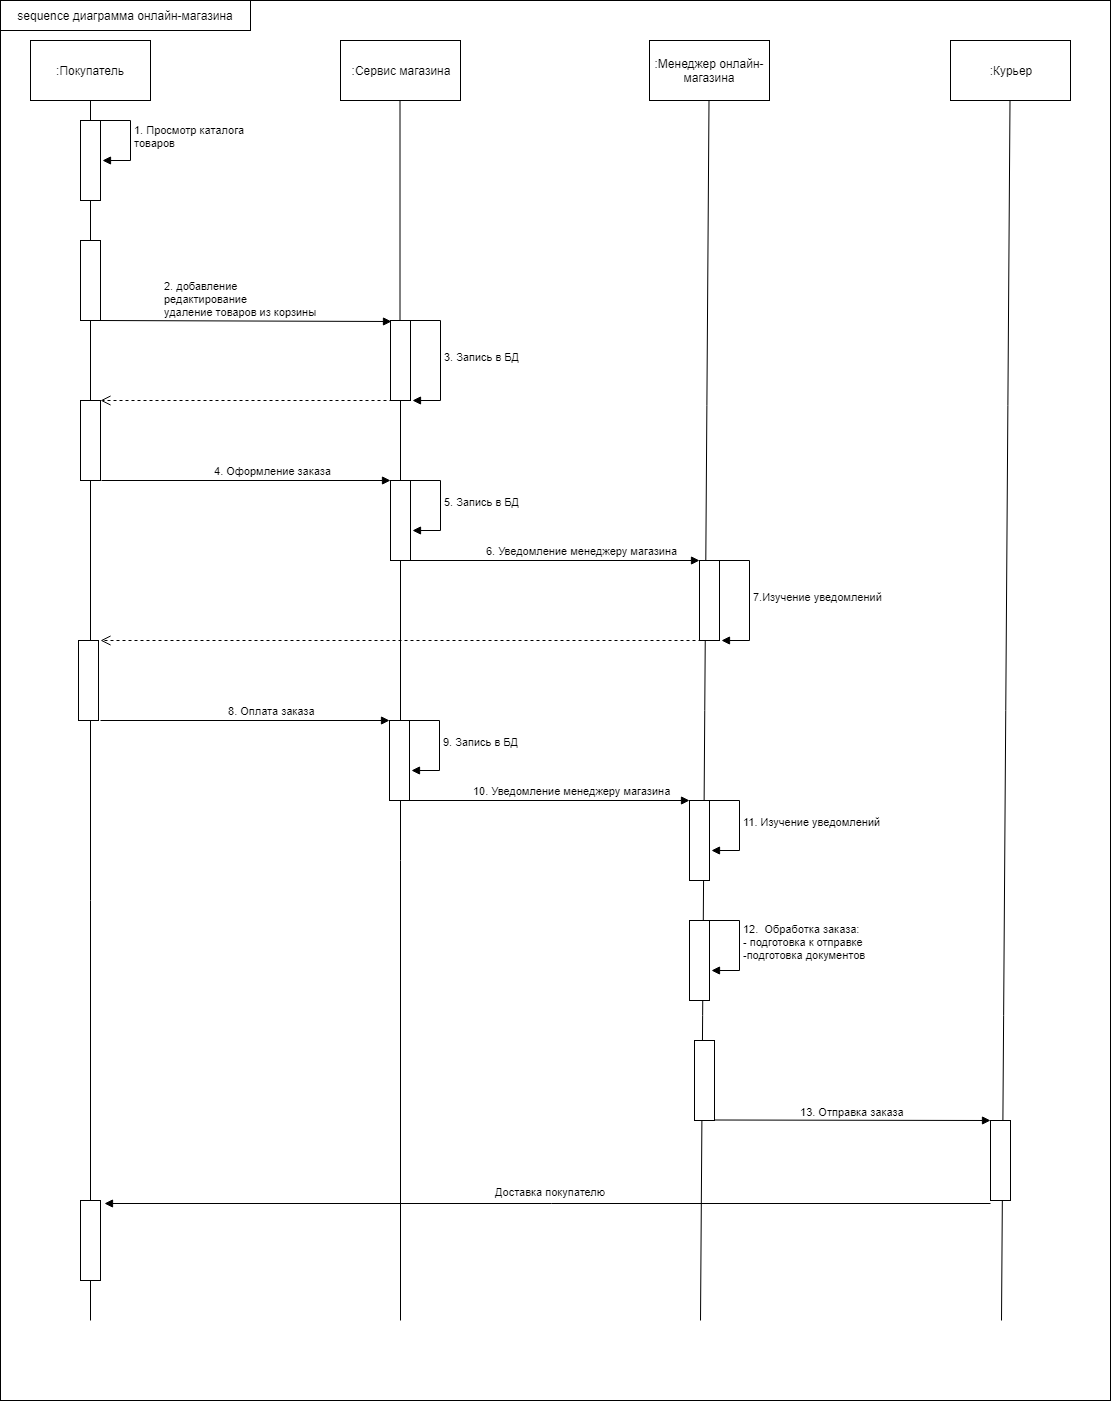

The diagram above was exported from draw.io. Its source (the exported page's mxGraphModel, read from the mxfile embedded in the PNG):
<mxGraphModel dx="1392" dy="755" grid="1" gridSize="10" guides="1" tooltips="1" connect="1" arrows="1" fold="1" page="1" pageScale="1" pageWidth="1169" pageHeight="827" math="0" shadow="0">
  <root>
    <mxCell id="-fd53k6DTHXdM9V3ya1m-0" />
    <mxCell id="-fd53k6DTHXdM9V3ya1m-1" parent="-fd53k6DTHXdM9V3ya1m-0" />
    <mxCell id="x8FfgRiF-XKow8XDC6E_-4" value="" style="rounded=0;whiteSpace=wrap;html=1;" parent="-fd53k6DTHXdM9V3ya1m-1" vertex="1">
      <mxGeometry x="20" width="1110" height="1400" as="geometry" />
    </mxCell>
    <mxCell id="GDZi6JwrqqriHli_B21N-0" value=":Покупатель" style="rounded=0;whiteSpace=wrap;html=1;" parent="-fd53k6DTHXdM9V3ya1m-1" vertex="1">
      <mxGeometry x="50" y="40" width="120" height="60" as="geometry" />
    </mxCell>
    <mxCell id="GDZi6JwrqqriHli_B21N-1" value=":&lt;span&gt;Сервис магазина&lt;/span&gt;&lt;br&gt;" style="rounded=0;whiteSpace=wrap;html=1;" parent="-fd53k6DTHXdM9V3ya1m-1" vertex="1">
      <mxGeometry x="360" y="40" width="120" height="60" as="geometry" />
    </mxCell>
    <mxCell id="rrPhF9M2fgXSSL1w90pg-0" value="" style="endArrow=none;html=1;entryX=0.5;entryY=1;entryDx=0;entryDy=0;" parent="-fd53k6DTHXdM9V3ya1m-1" source="vTxziBpukPG3SOMxLibJ-1" target="GDZi6JwrqqriHli_B21N-0" edge="1">
      <mxGeometry width="50" height="50" relative="1" as="geometry">
        <mxPoint x="110" y="650" as="sourcePoint" />
        <mxPoint x="100" y="120" as="targetPoint" />
      </mxGeometry>
    </mxCell>
    <mxCell id="rrPhF9M2fgXSSL1w90pg-1" value="" style="endArrow=none;html=1;entryX=0.5;entryY=1;entryDx=0;entryDy=0;" parent="-fd53k6DTHXdM9V3ya1m-1" source="w3nVFJGe7rZ_9tq5p5Ix-0" edge="1">
      <mxGeometry width="50" height="50" relative="1" as="geometry">
        <mxPoint x="419.5" y="650" as="sourcePoint" />
        <mxPoint x="419.5" y="100" as="targetPoint" />
      </mxGeometry>
    </mxCell>
    <mxCell id="rrPhF9M2fgXSSL1w90pg-7" value="" style="html=1;points=[];perimeter=orthogonalPerimeter;" parent="-fd53k6DTHXdM9V3ya1m-1" vertex="1">
      <mxGeometry x="100" y="120" width="20" height="80" as="geometry" />
    </mxCell>
    <mxCell id="AT6KgeW0HlzeryZlS_aa-1" value="1. Просмотр каталога &lt;br&gt;товаров" style="edgeStyle=orthogonalEdgeStyle;html=1;align=left;spacingLeft=2;endArrow=block;rounded=0;exitX=1;exitY=0.075;exitDx=0;exitDy=0;exitPerimeter=0;" parent="-fd53k6DTHXdM9V3ya1m-1" source="rrPhF9M2fgXSSL1w90pg-7" edge="1">
      <mxGeometry relative="1" as="geometry">
        <mxPoint x="55" y="770" as="sourcePoint" />
        <Array as="points">
          <mxPoint x="120" y="120" />
          <mxPoint x="150" y="120" />
          <mxPoint x="150" y="160" />
        </Array>
        <mxPoint x="122" y="160" as="targetPoint" />
      </mxGeometry>
    </mxCell>
    <mxCell id="uF9cSJ94jcGKWR_EJNzI-0" value=":&lt;span&gt;Менеджер онлайн-магазина&lt;/span&gt;&lt;br&gt;" style="rounded=0;whiteSpace=wrap;html=1;" parent="-fd53k6DTHXdM9V3ya1m-1" vertex="1">
      <mxGeometry x="669" y="40" width="120" height="60" as="geometry" />
    </mxCell>
    <mxCell id="uF9cSJ94jcGKWR_EJNzI-1" value="" style="endArrow=none;html=1;entryX=0.5;entryY=1;entryDx=0;entryDy=0;" parent="-fd53k6DTHXdM9V3ya1m-1" edge="1">
      <mxGeometry width="50" height="50" relative="1" as="geometry">
        <mxPoint x="720" y="1320" as="sourcePoint" />
        <mxPoint x="728.5" y="100" as="targetPoint" />
      </mxGeometry>
    </mxCell>
    <mxCell id="uF9cSJ94jcGKWR_EJNzI-2" value="" style="html=1;points=[];perimeter=orthogonalPerimeter;" parent="-fd53k6DTHXdM9V3ya1m-1" vertex="1">
      <mxGeometry x="100" y="240" width="20" height="80" as="geometry" />
    </mxCell>
    <mxCell id="w3nVFJGe7rZ_9tq5p5Ix-0" value="" style="html=1;points=[];perimeter=orthogonalPerimeter;" parent="-fd53k6DTHXdM9V3ya1m-1" vertex="1">
      <mxGeometry x="410" y="320" width="20" height="80" as="geometry" />
    </mxCell>
    <mxCell id="w3nVFJGe7rZ_9tq5p5Ix-1" value="" style="endArrow=none;html=1;entryX=0.5;entryY=1;entryDx=0;entryDy=0;" parent="-fd53k6DTHXdM9V3ya1m-1" target="w3nVFJGe7rZ_9tq5p5Ix-0" edge="1">
      <mxGeometry width="50" height="50" relative="1" as="geometry">
        <mxPoint x="420" y="1320" as="sourcePoint" />
        <mxPoint x="419.5" y="100" as="targetPoint" />
      </mxGeometry>
    </mxCell>
    <mxCell id="w3nVFJGe7rZ_9tq5p5Ix-2" value="&lt;div style=&quot;text-align: left&quot;&gt;2.&amp;nbsp;добавление&lt;/div&gt;&lt;span&gt;&lt;div style=&quot;text-align: left&quot;&gt;редактирование&lt;/div&gt;&lt;div style=&quot;text-align: left&quot;&gt;удаление товаров из корзины&lt;/div&gt;&lt;/span&gt;" style="html=1;verticalAlign=bottom;endArrow=block;entryX=0.05;entryY=0.013;entryDx=0;entryDy=0;entryPerimeter=0;exitX=0.85;exitY=1;exitDx=0;exitDy=0;exitPerimeter=0;" parent="-fd53k6DTHXdM9V3ya1m-1" source="uF9cSJ94jcGKWR_EJNzI-2" target="w3nVFJGe7rZ_9tq5p5Ix-0" edge="1">
      <mxGeometry x="-0.0272" width="80" relative="1" as="geometry">
        <mxPoint x="50" y="850" as="sourcePoint" />
        <mxPoint x="130" y="850" as="targetPoint" />
        <mxPoint as="offset" />
      </mxGeometry>
    </mxCell>
    <mxCell id="vTxziBpukPG3SOMxLibJ-0" value="3. Запись в БД" style="edgeStyle=orthogonalEdgeStyle;html=1;align=left;spacingLeft=2;endArrow=block;rounded=0;exitX=1;exitY=0.075;exitDx=0;exitDy=0;exitPerimeter=0;" parent="-fd53k6DTHXdM9V3ya1m-1" edge="1">
      <mxGeometry relative="1" as="geometry">
        <mxPoint x="430" y="326" as="sourcePoint" />
        <Array as="points">
          <mxPoint x="430" y="320" />
          <mxPoint x="460" y="320" />
          <mxPoint x="460" y="400" />
          <mxPoint x="432" y="400" />
        </Array>
        <mxPoint x="432" y="400" as="targetPoint" />
      </mxGeometry>
    </mxCell>
    <mxCell id="vTxziBpukPG3SOMxLibJ-1" value="" style="html=1;points=[];perimeter=orthogonalPerimeter;" parent="-fd53k6DTHXdM9V3ya1m-1" vertex="1">
      <mxGeometry x="100" y="400" width="20" height="80" as="geometry" />
    </mxCell>
    <mxCell id="vTxziBpukPG3SOMxLibJ-2" value="" style="endArrow=none;html=1;entryX=0.5;entryY=1;entryDx=0;entryDy=0;" parent="-fd53k6DTHXdM9V3ya1m-1" target="vTxziBpukPG3SOMxLibJ-1" edge="1">
      <mxGeometry width="50" height="50" relative="1" as="geometry">
        <mxPoint x="110" y="1320" as="sourcePoint" />
        <mxPoint x="110" y="100" as="targetPoint" />
      </mxGeometry>
    </mxCell>
    <mxCell id="vTxziBpukPG3SOMxLibJ-3" value="4.&amp;nbsp;&lt;span&gt;Оформление заказа&lt;/span&gt;" style="html=1;verticalAlign=bottom;endArrow=block;exitX=1.05;exitY=1;exitDx=0;exitDy=0;exitPerimeter=0;entryX=0;entryY=0;entryDx=0;entryDy=0;entryPerimeter=0;" parent="-fd53k6DTHXdM9V3ya1m-1" source="vTxziBpukPG3SOMxLibJ-1" target="RKNxwjFCJsHNovw7BcmR-0" edge="1">
      <mxGeometry x="0.1848" y="1" width="80" relative="1" as="geometry">
        <mxPoint x="50" y="850" as="sourcePoint" />
        <mxPoint x="130" y="850" as="targetPoint" />
        <mxPoint as="offset" />
      </mxGeometry>
    </mxCell>
    <mxCell id="RKNxwjFCJsHNovw7BcmR-0" value="" style="html=1;points=[];perimeter=orthogonalPerimeter;" parent="-fd53k6DTHXdM9V3ya1m-1" vertex="1">
      <mxGeometry x="410" y="480" width="20" height="80" as="geometry" />
    </mxCell>
    <mxCell id="RKNxwjFCJsHNovw7BcmR-1" value="9. Запись в БД" style="edgeStyle=orthogonalEdgeStyle;html=1;align=left;spacingLeft=2;endArrow=block;rounded=0;exitX=1;exitY=0.075;exitDx=0;exitDy=0;exitPerimeter=0;" parent="-fd53k6DTHXdM9V3ya1m-1" edge="1">
      <mxGeometry relative="1" as="geometry">
        <mxPoint x="429" y="726" as="sourcePoint" />
        <Array as="points">
          <mxPoint x="429" y="720" />
          <mxPoint x="459" y="720" />
          <mxPoint x="459" y="770" />
          <mxPoint x="431" y="770" />
        </Array>
        <mxPoint x="431" y="770" as="targetPoint" />
      </mxGeometry>
    </mxCell>
    <mxCell id="RKNxwjFCJsHNovw7BcmR-2" value="&lt;br&gt;&lt;br&gt;" style="html=1;verticalAlign=bottom;endArrow=open;dashed=1;endSize=8;exitX=0.1;exitY=1;exitDx=0;exitDy=0;exitPerimeter=0;entryX=1;entryY=0;entryDx=0;entryDy=0;entryPerimeter=0;" parent="-fd53k6DTHXdM9V3ya1m-1" source="w3nVFJGe7rZ_9tq5p5Ix-0" target="vTxziBpukPG3SOMxLibJ-1" edge="1">
      <mxGeometry x="-0.0959" y="-10" relative="1" as="geometry">
        <mxPoint x="130" y="850" as="sourcePoint" />
        <mxPoint x="50" y="850" as="targetPoint" />
        <mxPoint as="offset" />
      </mxGeometry>
    </mxCell>
    <mxCell id="RKNxwjFCJsHNovw7BcmR-3" value="" style="html=1;points=[];perimeter=orthogonalPerimeter;" parent="-fd53k6DTHXdM9V3ya1m-1" vertex="1">
      <mxGeometry x="98" y="640" width="20" height="80" as="geometry" />
    </mxCell>
    <mxCell id="SRvvhS8ZnptdGG_9xMXh-0" value="8.&amp;nbsp;&lt;span&gt;Оплата заказа&lt;/span&gt;" style="html=1;verticalAlign=bottom;endArrow=block;exitX=1.05;exitY=1;exitDx=0;exitDy=0;exitPerimeter=0;entryX=0;entryY=0;entryDx=0;entryDy=0;entryPerimeter=0;" parent="-fd53k6DTHXdM9V3ya1m-1" target="SRvvhS8ZnptdGG_9xMXh-1" edge="1">
      <mxGeometry x="0.1848" y="1" width="80" relative="1" as="geometry">
        <mxPoint x="120" y="720" as="sourcePoint" />
        <mxPoint x="129" y="1090" as="targetPoint" />
        <mxPoint as="offset" />
      </mxGeometry>
    </mxCell>
    <mxCell id="SRvvhS8ZnptdGG_9xMXh-1" value="" style="html=1;points=[];perimeter=orthogonalPerimeter;" parent="-fd53k6DTHXdM9V3ya1m-1" vertex="1">
      <mxGeometry x="409" y="720" width="20" height="80" as="geometry" />
    </mxCell>
    <mxCell id="SRvvhS8ZnptdGG_9xMXh-3" value="6. Уведомление менеджеру магазина" style="html=1;verticalAlign=bottom;endArrow=block;exitX=1.05;exitY=1;exitDx=0;exitDy=0;exitPerimeter=0;entryX=0;entryY=0;entryDx=0;entryDy=0;entryPerimeter=0;" parent="-fd53k6DTHXdM9V3ya1m-1" target="SRvvhS8ZnptdGG_9xMXh-4" edge="1">
      <mxGeometry x="0.1848" y="1" width="80" relative="1" as="geometry">
        <mxPoint x="430" y="560" as="sourcePoint" />
        <mxPoint x="439" y="930" as="targetPoint" />
        <mxPoint as="offset" />
      </mxGeometry>
    </mxCell>
    <mxCell id="SRvvhS8ZnptdGG_9xMXh-4" value="" style="html=1;points=[];perimeter=orthogonalPerimeter;" parent="-fd53k6DTHXdM9V3ya1m-1" vertex="1">
      <mxGeometry x="719" y="560" width="20" height="80" as="geometry" />
    </mxCell>
    <mxCell id="SRvvhS8ZnptdGG_9xMXh-5" value="7.Изучение уведомлений" style="edgeStyle=orthogonalEdgeStyle;html=1;align=left;spacingLeft=2;endArrow=block;rounded=0;exitX=1;exitY=0.075;exitDx=0;exitDy=0;exitPerimeter=0;" parent="-fd53k6DTHXdM9V3ya1m-1" edge="1">
      <mxGeometry relative="1" as="geometry">
        <mxPoint x="739" y="566" as="sourcePoint" />
        <Array as="points">
          <mxPoint x="739" y="560" />
          <mxPoint x="769" y="560" />
          <mxPoint x="769" y="640" />
          <mxPoint x="741" y="640" />
        </Array>
        <mxPoint x="741" y="640" as="targetPoint" />
      </mxGeometry>
    </mxCell>
    <mxCell id="SRvvhS8ZnptdGG_9xMXh-6" value="&lt;br&gt;&lt;br&gt;" style="html=1;verticalAlign=bottom;endArrow=open;dashed=1;endSize=8;exitX=0.1;exitY=1;exitDx=0;exitDy=0;exitPerimeter=0;" parent="-fd53k6DTHXdM9V3ya1m-1" edge="1">
      <mxGeometry x="-0.0959" y="-10" relative="1" as="geometry">
        <mxPoint x="721" y="640" as="sourcePoint" />
        <mxPoint x="120" y="640" as="targetPoint" />
        <mxPoint as="offset" />
      </mxGeometry>
    </mxCell>
    <mxCell id="SRvvhS8ZnptdGG_9xMXh-7" value="5. Запись в БД" style="edgeStyle=orthogonalEdgeStyle;html=1;align=left;spacingLeft=2;endArrow=block;rounded=0;exitX=1;exitY=0.075;exitDx=0;exitDy=0;exitPerimeter=0;" parent="-fd53k6DTHXdM9V3ya1m-1" edge="1">
      <mxGeometry relative="1" as="geometry">
        <mxPoint x="430" y="486" as="sourcePoint" />
        <Array as="points">
          <mxPoint x="430" y="480" />
          <mxPoint x="460" y="480" />
          <mxPoint x="460" y="530" />
          <mxPoint x="432" y="530" />
        </Array>
        <mxPoint x="432" y="530" as="targetPoint" />
      </mxGeometry>
    </mxCell>
    <mxCell id="SRvvhS8ZnptdGG_9xMXh-8" value="10. Уведомление менеджеру магазина" style="html=1;verticalAlign=bottom;endArrow=block;exitX=1.05;exitY=1;exitDx=0;exitDy=0;exitPerimeter=0;entryX=0;entryY=0;entryDx=0;entryDy=0;entryPerimeter=0;" parent="-fd53k6DTHXdM9V3ya1m-1" target="SRvvhS8ZnptdGG_9xMXh-9" edge="1">
      <mxGeometry x="0.1848" y="1" width="80" relative="1" as="geometry">
        <mxPoint x="420" y="800" as="sourcePoint" />
        <mxPoint x="429" y="1170" as="targetPoint" />
        <mxPoint as="offset" />
      </mxGeometry>
    </mxCell>
    <mxCell id="SRvvhS8ZnptdGG_9xMXh-9" value="" style="html=1;points=[];perimeter=orthogonalPerimeter;" parent="-fd53k6DTHXdM9V3ya1m-1" vertex="1">
      <mxGeometry x="709" y="800" width="20" height="80" as="geometry" />
    </mxCell>
    <mxCell id="SRvvhS8ZnptdGG_9xMXh-11" value="11. Изучение уведомлений&lt;br&gt;" style="edgeStyle=orthogonalEdgeStyle;html=1;align=left;spacingLeft=2;endArrow=block;rounded=0;exitX=1;exitY=0.075;exitDx=0;exitDy=0;exitPerimeter=0;" parent="-fd53k6DTHXdM9V3ya1m-1" edge="1">
      <mxGeometry relative="1" as="geometry">
        <mxPoint x="729" y="806" as="sourcePoint" />
        <Array as="points">
          <mxPoint x="729" y="800" />
          <mxPoint x="759" y="800" />
          <mxPoint x="759" y="850" />
          <mxPoint x="731" y="850" />
        </Array>
        <mxPoint x="731" y="850" as="targetPoint" />
      </mxGeometry>
    </mxCell>
    <mxCell id="SRvvhS8ZnptdGG_9xMXh-12" value=":&lt;span&gt;Курьер&lt;/span&gt;&lt;br&gt;" style="rounded=0;whiteSpace=wrap;html=1;" parent="-fd53k6DTHXdM9V3ya1m-1" vertex="1">
      <mxGeometry x="970" y="40" width="120" height="60" as="geometry" />
    </mxCell>
    <mxCell id="SRvvhS8ZnptdGG_9xMXh-13" value="" style="endArrow=none;html=1;entryX=0.5;entryY=1;entryDx=0;entryDy=0;" parent="-fd53k6DTHXdM9V3ya1m-1" edge="1">
      <mxGeometry width="50" height="50" relative="1" as="geometry">
        <mxPoint x="1021" y="1320" as="sourcePoint" />
        <mxPoint x="1029.5" y="100" as="targetPoint" />
      </mxGeometry>
    </mxCell>
    <mxCell id="uT23bGoQJc5PGh5JzAoB-0" value="" style="html=1;points=[];perimeter=orthogonalPerimeter;" parent="-fd53k6DTHXdM9V3ya1m-1" vertex="1">
      <mxGeometry x="709" y="920" width="20" height="80" as="geometry" />
    </mxCell>
    <mxCell id="uT23bGoQJc5PGh5JzAoB-1" value="12.&amp;nbsp;&lt;span&gt;&amp;nbsp;Обработка заказа:&lt;/span&gt;&lt;br&gt;&lt;span&gt;- подготовка к отправке&lt;/span&gt;&lt;br&gt;&lt;span&gt;-подготовка документов&lt;/span&gt;&lt;br&gt;" style="edgeStyle=orthogonalEdgeStyle;html=1;align=left;spacingLeft=2;endArrow=block;rounded=0;exitX=1;exitY=0.075;exitDx=0;exitDy=0;exitPerimeter=0;" parent="-fd53k6DTHXdM9V3ya1m-1" edge="1">
      <mxGeometry relative="1" as="geometry">
        <mxPoint x="729" y="926" as="sourcePoint" />
        <Array as="points">
          <mxPoint x="729" y="920" />
          <mxPoint x="759" y="920" />
          <mxPoint x="759" y="970" />
          <mxPoint x="731" y="970" />
        </Array>
        <mxPoint x="731" y="970" as="targetPoint" />
      </mxGeometry>
    </mxCell>
    <mxCell id="uT23bGoQJc5PGh5JzAoB-2" value="" style="html=1;points=[];perimeter=orthogonalPerimeter;" parent="-fd53k6DTHXdM9V3ya1m-1" vertex="1">
      <mxGeometry x="714" y="1040" width="20" height="80" as="geometry" />
    </mxCell>
    <mxCell id="x8FfgRiF-XKow8XDC6E_-0" value="&lt;span&gt;13.&amp;nbsp;&lt;/span&gt;&lt;span&gt;Отправка заказа&lt;/span&gt;" style="html=1;verticalAlign=bottom;endArrow=block;entryX=0;entryY=0;entryDx=0;entryDy=0;entryPerimeter=0;" parent="-fd53k6DTHXdM9V3ya1m-1" target="x8FfgRiF-XKow8XDC6E_-1" edge="1">
      <mxGeometry width="80" relative="1" as="geometry">
        <mxPoint x="734" y="1119.5" as="sourcePoint" />
        <mxPoint x="1000" y="1120" as="targetPoint" />
      </mxGeometry>
    </mxCell>
    <mxCell id="x8FfgRiF-XKow8XDC6E_-1" value="" style="html=1;points=[];perimeter=orthogonalPerimeter;" parent="-fd53k6DTHXdM9V3ya1m-1" vertex="1">
      <mxGeometry x="1010" y="1120" width="20" height="80" as="geometry" />
    </mxCell>
    <mxCell id="x8FfgRiF-XKow8XDC6E_-2" value="" style="html=1;points=[];perimeter=orthogonalPerimeter;" parent="-fd53k6DTHXdM9V3ya1m-1" vertex="1">
      <mxGeometry x="100" y="1200" width="20" height="80" as="geometry" />
    </mxCell>
    <mxCell id="x8FfgRiF-XKow8XDC6E_-3" value="Доставка покупателю" style="html=1;verticalAlign=bottom;endArrow=block;exitX=0;exitY=1.038;exitDx=0;exitDy=0;exitPerimeter=0;entryX=1.2;entryY=0.038;entryDx=0;entryDy=0;entryPerimeter=0;" parent="-fd53k6DTHXdM9V3ya1m-1" source="x8FfgRiF-XKow8XDC6E_-1" target="x8FfgRiF-XKow8XDC6E_-2" edge="1">
      <mxGeometry x="-0.0068" y="-3" width="80" relative="1" as="geometry">
        <mxPoint x="50" y="1340" as="sourcePoint" />
        <mxPoint x="130" y="1340" as="targetPoint" />
        <mxPoint as="offset" />
      </mxGeometry>
    </mxCell>
    <mxCell id="x8FfgRiF-XKow8XDC6E_-5" value="sequence диаграмма онлайн-магазина" style="rounded=0;whiteSpace=wrap;html=1;" parent="-fd53k6DTHXdM9V3ya1m-1" vertex="1">
      <mxGeometry x="20" width="250" height="30" as="geometry" />
    </mxCell>
  </root>
</mxGraphModel>